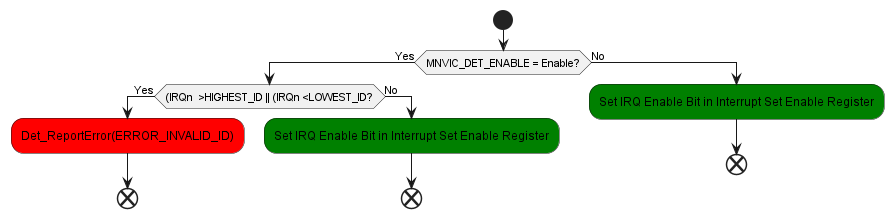

The diagram above was rendered by PlantUML. Its source (embedded in the PNG):
@startuml inline_umlgraph_73.png
 start
 if (MNVIC_DET_ENABLE = Enable?) then (Yes)
 if ((IRQn  >HIGHEST_ID || (IRQn <LOWEST_ID?) then (Yes)
    #red:Det_ReportError(ERROR_INVALID_ID);
 end
 else (No)
 #green:Set IRQ Enable Bit in Interrupt Set Enable Register;
 end
 endif
 else(No)
 #green:Set IRQ Enable Bit in Interrupt Set Enable Register;
 end

 endif
@enduml